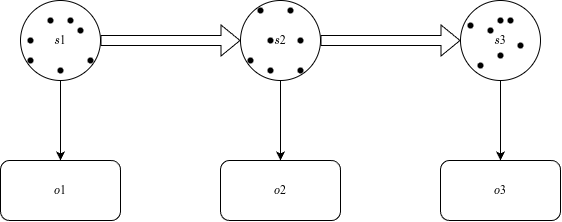

The diagram above was exported from draw.io. Its source (the exported page's mxGraphModel, read from the mxfile embedded in the PNG):
<mxGraphModel dx="841" dy="529" grid="1" gridSize="10" guides="1" tooltips="1" connect="1" arrows="1" fold="1" page="1" pageScale="1" pageWidth="827" pageHeight="1169" math="0" shadow="0">
  <root>
    <mxCell id="0" />
    <mxCell id="1" parent="0" />
    <mxCell id="ZpexYrzK2QVUb7sQv8zq-3" style="edgeStyle=orthogonalEdgeStyle;rounded=0;orthogonalLoop=1;jettySize=auto;html=1;exitX=0.5;exitY=1;exitDx=0;exitDy=0;entryX=0.5;entryY=0;entryDx=0;entryDy=0;" edge="1" parent="1" source="ZpexYrzK2QVUb7sQv8zq-1" target="ZpexYrzK2QVUb7sQv8zq-2">
      <mxGeometry relative="1" as="geometry" />
    </mxCell>
    <mxCell id="ZpexYrzK2QVUb7sQv8zq-10" style="edgeStyle=orthogonalEdgeStyle;rounded=0;orthogonalLoop=1;jettySize=auto;html=1;exitX=1;exitY=0.5;exitDx=0;exitDy=0;entryX=0;entryY=0.5;entryDx=0;entryDy=0;shape=flexArrow;" edge="1" parent="1" source="ZpexYrzK2QVUb7sQv8zq-1" target="ZpexYrzK2QVUb7sQv8zq-5">
      <mxGeometry relative="1" as="geometry" />
    </mxCell>
    <mxCell id="ZpexYrzK2QVUb7sQv8zq-1" value="&lt;font face=&quot;Mathjax_Math&quot;&gt;s1&lt;/font&gt;" style="ellipse;whiteSpace=wrap;html=1;aspect=fixed;" vertex="1" parent="1">
      <mxGeometry x="100" y="240" width="80" height="80" as="geometry" />
    </mxCell>
    <mxCell id="ZpexYrzK2QVUb7sQv8zq-2" value="&lt;font face=&quot;Mathjax_Math&quot;&gt;o1&lt;/font&gt;" style="rounded=1;whiteSpace=wrap;html=1;" vertex="1" parent="1">
      <mxGeometry x="80" y="400" width="120" height="60" as="geometry" />
    </mxCell>
    <mxCell id="ZpexYrzK2QVUb7sQv8zq-4" style="edgeStyle=orthogonalEdgeStyle;rounded=0;orthogonalLoop=1;jettySize=auto;html=1;exitX=0.5;exitY=1;exitDx=0;exitDy=0;entryX=0.5;entryY=0;entryDx=0;entryDy=0;" edge="1" parent="1" source="ZpexYrzK2QVUb7sQv8zq-5" target="ZpexYrzK2QVUb7sQv8zq-6">
      <mxGeometry relative="1" as="geometry" />
    </mxCell>
    <mxCell id="ZpexYrzK2QVUb7sQv8zq-11" style="edgeStyle=orthogonalEdgeStyle;rounded=0;orthogonalLoop=1;jettySize=auto;html=1;exitX=1;exitY=0.5;exitDx=0;exitDy=0;entryX=0;entryY=0.5;entryDx=0;entryDy=0;shape=flexArrow;" edge="1" parent="1" source="ZpexYrzK2QVUb7sQv8zq-5" target="ZpexYrzK2QVUb7sQv8zq-8">
      <mxGeometry relative="1" as="geometry" />
    </mxCell>
    <mxCell id="ZpexYrzK2QVUb7sQv8zq-5" value="&lt;font face=&quot;Mathjax_Math&quot;&gt;s2&lt;/font&gt;" style="ellipse;whiteSpace=wrap;html=1;aspect=fixed;" vertex="1" parent="1">
      <mxGeometry x="320" y="240" width="80" height="80" as="geometry" />
    </mxCell>
    <mxCell id="ZpexYrzK2QVUb7sQv8zq-6" value="&lt;font face=&quot;Mathjax_Math&quot;&gt;o2&lt;/font&gt;" style="rounded=1;whiteSpace=wrap;html=1;" vertex="1" parent="1">
      <mxGeometry x="300" y="400" width="120" height="60" as="geometry" />
    </mxCell>
    <mxCell id="ZpexYrzK2QVUb7sQv8zq-7" style="edgeStyle=orthogonalEdgeStyle;rounded=0;orthogonalLoop=1;jettySize=auto;html=1;exitX=0.5;exitY=1;exitDx=0;exitDy=0;entryX=0.5;entryY=0;entryDx=0;entryDy=0;" edge="1" parent="1" source="ZpexYrzK2QVUb7sQv8zq-8" target="ZpexYrzK2QVUb7sQv8zq-9">
      <mxGeometry relative="1" as="geometry" />
    </mxCell>
    <mxCell id="ZpexYrzK2QVUb7sQv8zq-8" value="&lt;font face=&quot;Mathjax_Math&quot;&gt;s3&lt;/font&gt;" style="ellipse;whiteSpace=wrap;html=1;aspect=fixed;" vertex="1" parent="1">
      <mxGeometry x="540" y="240" width="80" height="80" as="geometry" />
    </mxCell>
    <mxCell id="ZpexYrzK2QVUb7sQv8zq-9" value="&lt;font face=&quot;Mathjax_Math&quot;&gt;o3&lt;/font&gt;" style="rounded=1;whiteSpace=wrap;html=1;" vertex="1" parent="1">
      <mxGeometry x="520" y="400" width="120" height="60" as="geometry" />
    </mxCell>
    <mxCell id="ZpexYrzK2QVUb7sQv8zq-12" value="" style="shape=waypoint;sketch=0;fillStyle=solid;size=6;pointerEvents=1;points=[];fillColor=none;resizable=0;rotatable=0;perimeter=centerPerimeter;snapToPoint=1;" vertex="1" parent="1">
      <mxGeometry x="120" y="250" width="20" height="20" as="geometry" />
    </mxCell>
    <mxCell id="ZpexYrzK2QVUb7sQv8zq-13" value="" style="shape=waypoint;sketch=0;fillStyle=solid;size=6;pointerEvents=1;points=[];fillColor=none;resizable=0;rotatable=0;perimeter=centerPerimeter;snapToPoint=1;" vertex="1" parent="1">
      <mxGeometry x="150" y="260" width="20" height="20" as="geometry" />
    </mxCell>
    <mxCell id="ZpexYrzK2QVUb7sQv8zq-14" value="" style="shape=waypoint;sketch=0;fillStyle=solid;size=6;pointerEvents=1;points=[];fillColor=none;resizable=0;rotatable=0;perimeter=centerPerimeter;snapToPoint=1;" vertex="1" parent="1">
      <mxGeometry x="140" y="250" width="20" height="20" as="geometry" />
    </mxCell>
    <mxCell id="ZpexYrzK2QVUb7sQv8zq-15" value="" style="shape=waypoint;sketch=0;fillStyle=solid;size=6;pointerEvents=1;points=[];fillColor=none;resizable=0;rotatable=0;perimeter=centerPerimeter;snapToPoint=1;" vertex="1" parent="1">
      <mxGeometry x="130" y="300" width="20" height="20" as="geometry" />
    </mxCell>
    <mxCell id="ZpexYrzK2QVUb7sQv8zq-16" value="" style="shape=waypoint;sketch=0;fillStyle=solid;size=6;pointerEvents=1;points=[];fillColor=none;resizable=0;rotatable=0;perimeter=centerPerimeter;snapToPoint=1;" vertex="1" parent="1">
      <mxGeometry x="160" y="290" width="20" height="20" as="geometry" />
    </mxCell>
    <mxCell id="ZpexYrzK2QVUb7sQv8zq-17" value="" style="shape=waypoint;sketch=0;fillStyle=solid;size=6;pointerEvents=1;points=[];fillColor=none;resizable=0;rotatable=0;perimeter=centerPerimeter;snapToPoint=1;" vertex="1" parent="1">
      <mxGeometry x="100" y="290" width="20" height="20" as="geometry" />
    </mxCell>
    <mxCell id="ZpexYrzK2QVUb7sQv8zq-18" value="" style="shape=waypoint;sketch=0;fillStyle=solid;size=6;pointerEvents=1;points=[];fillColor=none;resizable=0;rotatable=0;perimeter=centerPerimeter;snapToPoint=1;" vertex="1" parent="1">
      <mxGeometry x="100" y="270" width="20" height="20" as="geometry" />
    </mxCell>
    <mxCell id="ZpexYrzK2QVUb7sQv8zq-19" value="" style="shape=waypoint;sketch=0;fillStyle=solid;size=6;pointerEvents=1;points=[];fillColor=none;resizable=0;rotatable=0;perimeter=centerPerimeter;snapToPoint=1;" vertex="1" parent="1">
      <mxGeometry x="330" y="240" width="20" height="20" as="geometry" />
    </mxCell>
    <mxCell id="ZpexYrzK2QVUb7sQv8zq-20" value="" style="shape=waypoint;sketch=0;fillStyle=solid;size=6;pointerEvents=1;points=[];fillColor=none;resizable=0;rotatable=0;perimeter=centerPerimeter;snapToPoint=1;" vertex="1" parent="1">
      <mxGeometry x="370" y="270" width="20" height="20" as="geometry" />
    </mxCell>
    <mxCell id="ZpexYrzK2QVUb7sQv8zq-21" value="" style="shape=waypoint;sketch=0;fillStyle=solid;size=6;pointerEvents=1;points=[];fillColor=none;resizable=0;rotatable=0;perimeter=centerPerimeter;snapToPoint=1;" vertex="1" parent="1">
      <mxGeometry x="360" y="240" width="20" height="20" as="geometry" />
    </mxCell>
    <mxCell id="ZpexYrzK2QVUb7sQv8zq-22" value="" style="shape=waypoint;sketch=0;fillStyle=solid;size=6;pointerEvents=1;points=[];fillColor=none;resizable=0;rotatable=0;perimeter=centerPerimeter;snapToPoint=1;" vertex="1" parent="1">
      <mxGeometry x="340" y="300" width="20" height="20" as="geometry" />
    </mxCell>
    <mxCell id="ZpexYrzK2QVUb7sQv8zq-23" value="" style="shape=waypoint;sketch=0;fillStyle=solid;size=6;pointerEvents=1;points=[];fillColor=none;resizable=0;rotatable=0;perimeter=centerPerimeter;snapToPoint=1;" vertex="1" parent="1">
      <mxGeometry x="370" y="300" width="20" height="20" as="geometry" />
    </mxCell>
    <mxCell id="ZpexYrzK2QVUb7sQv8zq-24" value="" style="shape=waypoint;sketch=0;fillStyle=solid;size=6;pointerEvents=1;points=[];fillColor=none;resizable=0;rotatable=0;perimeter=centerPerimeter;snapToPoint=1;" vertex="1" parent="1">
      <mxGeometry x="320" y="290" width="20" height="20" as="geometry" />
    </mxCell>
    <mxCell id="ZpexYrzK2QVUb7sQv8zq-25" value="" style="shape=waypoint;sketch=0;fillStyle=solid;size=6;pointerEvents=1;points=[];fillColor=none;resizable=0;rotatable=0;perimeter=centerPerimeter;snapToPoint=1;" vertex="1" parent="1">
      <mxGeometry x="340" y="270" width="20" height="20" as="geometry" />
    </mxCell>
    <mxCell id="ZpexYrzK2QVUb7sQv8zq-26" value="" style="shape=waypoint;sketch=0;fillStyle=solid;size=6;pointerEvents=1;points=[];fillColor=none;resizable=0;rotatable=0;perimeter=centerPerimeter;snapToPoint=1;" vertex="1" parent="1">
      <mxGeometry x="560" y="260" width="20" height="20" as="geometry" />
    </mxCell>
    <mxCell id="ZpexYrzK2QVUb7sQv8zq-27" value="" style="shape=waypoint;sketch=0;fillStyle=solid;size=6;pointerEvents=1;points=[];fillColor=none;resizable=0;rotatable=0;perimeter=centerPerimeter;snapToPoint=1;" vertex="1" parent="1">
      <mxGeometry x="580" y="250" width="20" height="20" as="geometry" />
    </mxCell>
    <mxCell id="ZpexYrzK2QVUb7sQv8zq-28" value="" style="shape=waypoint;sketch=0;fillStyle=solid;size=6;pointerEvents=1;points=[];fillColor=none;resizable=0;rotatable=0;perimeter=centerPerimeter;snapToPoint=1;" vertex="1" parent="1">
      <mxGeometry x="570" y="250" width="20" height="20" as="geometry" />
    </mxCell>
    <mxCell id="ZpexYrzK2QVUb7sQv8zq-29" value="" style="shape=waypoint;sketch=0;fillStyle=solid;size=6;pointerEvents=1;points=[];fillColor=none;resizable=0;rotatable=0;perimeter=centerPerimeter;snapToPoint=1;" vertex="1" parent="1">
      <mxGeometry x="570" y="285" width="20" height="20" as="geometry" />
    </mxCell>
    <mxCell id="ZpexYrzK2QVUb7sQv8zq-30" value="" style="shape=waypoint;sketch=0;fillStyle=solid;size=6;pointerEvents=1;points=[];fillColor=none;resizable=0;rotatable=0;perimeter=centerPerimeter;snapToPoint=1;" vertex="1" parent="1">
      <mxGeometry x="590" y="275" width="20" height="20" as="geometry" />
    </mxCell>
    <mxCell id="ZpexYrzK2QVUb7sQv8zq-31" value="" style="shape=waypoint;sketch=0;fillStyle=solid;size=6;pointerEvents=1;points=[];fillColor=none;resizable=0;rotatable=0;perimeter=centerPerimeter;snapToPoint=1;" vertex="1" parent="1">
      <mxGeometry x="550" y="295" width="20" height="20" as="geometry" />
    </mxCell>
    <mxCell id="ZpexYrzK2QVUb7sQv8zq-32" value="" style="shape=waypoint;sketch=0;fillStyle=solid;size=6;pointerEvents=1;points=[];fillColor=none;resizable=0;rotatable=0;perimeter=centerPerimeter;snapToPoint=1;" vertex="1" parent="1">
      <mxGeometry x="540" y="255" width="20" height="20" as="geometry" />
    </mxCell>
  </root>
</mxGraphModel>